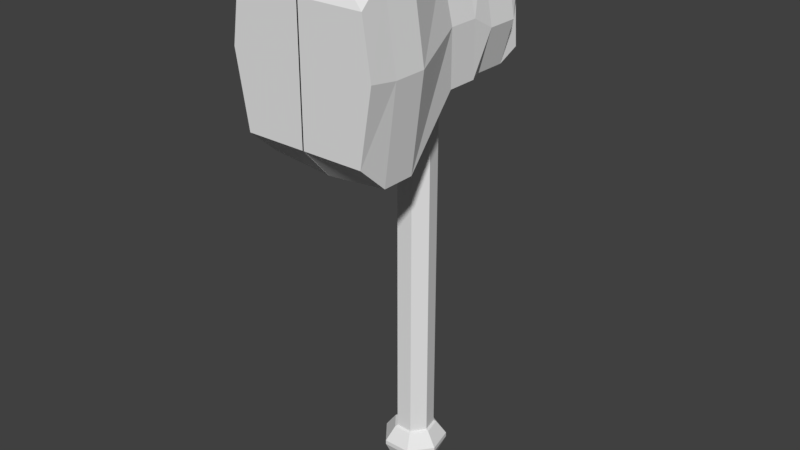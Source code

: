# Source: Fat_Hammer.blend  (saved by Blender 2.77.0; exported with 4.5.12 LTS)
import bpy
from mathutils import Matrix  # noqa: F401  (used for matrix-valued properties, if any)

bpy.ops.wm.read_factory_settings(use_empty=True)
scene = bpy.context.scene
scene.name = 'Scene'

# ---- collections
col_collection_1 = bpy.data.collections.new('Collection 1'); scene.collection.children.link(col_collection_1)

# ---- world
world_world = bpy.data.worlds.new('World'); scene.world = world_world
world_world.color = (0.05088, 0.05088, 0.05088)
world_world.use_sun_shadow = False
world_world.sun_shadow_jitter_overblur = 0.0
world_world.cycles.sampling_method = 'MANUAL'

# ---- meshes
me_cylinder_001 = bpy.data.meshes.new('Cylinder.001')
me_cylinder_001.from_pydata([(0.0, 1.0, -18.48), (0.0, 1.0, 3.612), (0.7818, 0.6235, -18.48), (0.7818, 0.6235, 3.612), (0.9749, -0.2225, -18.48), (0.9749, -0.2225, 3.612), (0.4339, -0.901, -18.48), (0.4339, -0.901, 3.612), (-0.4339, -0.901, -18.48), (-0.4339, -0.901, 3.612), (-0.9749, -0.2225, -18.48), (-0.9749, -0.2225, 3.612), (-0.7818, 0.6235, -18.48), (-0.7818, 0.6235, 3.612), (0.0, 1.0, 2.612), (0.7818, 0.6235, 2.612), (0.9749, -0.2225, 2.612), (0.4339, -0.901, 2.612), (-0.4339, -0.901, 2.612), (-0.9749, -0.2225, 2.612), (-0.7818, 0.6235, 2.612), (-0.7818, 0.6235, -10.21), (-0.9749, -0.2225, -10.21), (-0.4339, -0.901, -10.21), (0.4339, -0.901, -10.21), (0.9749, -0.2225, -10.21), (0.7818, 0.6235, -10.21), (0.0, 1.0, -10.21), (0.0, 1.0, -16.09), (0.7818, 0.6235, -16.09), (0.9749, -0.2225, -16.09), (0.4339, -0.901, -16.09), (-0.4339, -0.901, -16.09), (-0.9749, -0.2225, -16.09), (-0.7818, 0.6235, -16.09), (0.8933, 0.7124, -16.15), (1.315, 1.049, -16.9), (1.114, -0.2543, -16.15), (1.64, -0.3742, -16.9), (0.4958, -1.029, -16.15), (0.7297, -1.515, -16.9), (-0.4958, -1.029, -16.15), (-0.7297, -1.515, -16.9), (-1.114, -0.2543, -16.15), (-1.64, -0.3742, -16.9), (-0.8933, 0.7124, -16.15), (-1.315, 1.049, -16.9), (2.322e-08, 1.682, -16.9), (4.857e-09, 1.143, -16.15), (0.8521, 0.6795, -18.41), (1.315, 1.049, -17.14), (1.063, -0.2425, -18.41), (1.64, -0.3742, -17.14), (0.4729, -0.982, -18.41), (0.7297, -1.515, -17.14), (-0.4729, -0.982, -18.41), (-0.7297, -1.515, -17.14), (-1.063, -0.2425, -18.41), (-1.64, -0.3742, -17.14), (-0.8521, 0.6795, -18.41), (-1.315, 1.049, -17.14), (2.322e-08, 1.682, -17.14), (3.062e-09, 1.09, -18.41)], [], [(14, 1, 3, 15), (15, 3, 5, 16), (16, 5, 7, 17), (17, 7, 9, 18), (18, 9, 11, 19), (3, 1, 13, 11, 9, 7, 5), (19, 11, 13, 20), (20, 13, 1, 14), (0, 2, 4, 6, 8, 10, 12), (21, 20, 14, 27), (22, 19, 20, 21), (23, 18, 19, 22), (24, 17, 18, 23), (25, 16, 17, 24), (26, 15, 16, 25), (27, 14, 15, 26), (37, 30, 31, 39), (61, 47, 36, 50), (39, 31, 32, 41), (41, 32, 33, 43), (43, 33, 34, 45), (45, 34, 28, 48), (0, 62, 49, 2), (28, 27, 26, 29), (12, 59, 62, 0), (10, 57, 59, 12), (8, 55, 57, 10), (6, 53, 55, 8), (4, 51, 53, 6), (2, 49, 51, 4), (50, 36, 38, 52), (48, 28, 29, 35), (52, 38, 40, 54), (54, 40, 42, 56), (56, 42, 44, 58), (58, 44, 46, 60), (60, 46, 47, 61), (48, 35, 36, 47), (35, 37, 38, 36), (37, 39, 40, 38), (39, 41, 42, 40), (41, 43, 44, 42), (43, 45, 46, 44), (45, 48, 47, 46), (60, 61, 62, 59), (58, 60, 59, 57), (56, 58, 57, 55), (54, 56, 55, 53), (52, 54, 53, 51), (50, 52, 51, 49), (61, 50, 49, 62), (35, 29, 30, 37), (29, 26, 25, 30), (30, 25, 24, 31), (31, 24, 23, 32), (32, 23, 22, 33), (33, 22, 21, 34), (34, 21, 27, 28)])
me_cylinder_001.use_remesh_preserve_volume = False
me_cylinder_001.use_remesh_preserve_attributes = False
me_cylinder_001.use_mirror_vertex_groups = False
me_cylinder_001.update()
me_cone_002 = bpy.data.meshes.new('Cone.002')
me_cone_002.from_pydata([(0.0, 1.0, -1.0), (0.7071, 0.7071, -1.0), (1.0, -4.371e-08, -1.0), (0.7071, -0.7071, -1.0), (-8.742e-08, -1.0, -1.0), (0.0, 0.0, 1.0), (-0.7071, -0.7071, -1.0), (-1.0, 1.192e-08, -1.0), (-0.7071, 0.7071, -1.0)], [], [(0, 5, 1), (1, 5, 2), (2, 5, 3), (3, 5, 4), (4, 5, 6), (6, 5, 7), (7, 5, 8), (8, 5, 0), (0, 1, 2, 3, 4, 6, 7, 8)])
me_cone_002.use_remesh_preserve_volume = False
me_cone_002.use_remesh_preserve_attributes = False
me_cone_002.use_mirror_vertex_groups = False
me_cone_002.update()
me_cube_001 = bpy.data.meshes.new('Cube.001')
me_cube_001.from_pydata([(0.2087, 2.216, 0.6218), (0.2226, 2.216, 0.1011), (0.3888, 0.7706, 0.647), (0.3656, 0.7706, -0.1058), (0.3656, 1.142, 0.7756), (0.2204, 1.542, 0.6828), (0.2204, 1.732, 0.6828), (0.2226, 1.875, 0.6989), (-0.004001, 2.216, 0.1011), (-0.004001, 2.216, 0.6218), (-0.004001, 0.7706, 0.647), (-0.004001, 0.7706, -0.1058), (0.3656, 1.142, -0.2604), (0.293, 1.542, 0.05572), (0.293, 1.732, 0.05572), (0.2226, 1.875, 0.03849), (-0.004001, 1.875, 0.7449), (-0.004001, 1.732, 0.6828), (-0.004001, 1.542, 0.6828), (-0.004001, 1.142, 0.8735), (-0.004001, 1.875, 0.04434), (-0.004001, 1.732, 0.05572), (-0.004001, 1.542, 0.05572), (-0.004001, 1.142, -0.2959), (0.3656, 0.9418, 0.7756), (0.3656, 0.9418, -0.2604), (-0.004001, 0.9418, 0.8735), (-0.004001, 0.9418, -0.2959), (0.2226, 2.075, 0.03849), (0.2226, 2.075, 0.6989), (-0.004001, 2.075, 0.7449), (-0.004001, 2.075, 0.04434), (0.3888, 0.7706, 0.647), (0.3656, 0.7706, -0.1058), (-0.004001, 0.7706, 0.647), (-0.004001, 0.7706, -0.1058), (0.4383, 0.7706, 0.3262), (0.2087, 2.216, 0.3423), (-0.004001, 0.7706, 0.3262), (-0.004001, 2.216, 0.3423), (-0.004001, 1.875, 0.3315), (-0.004001, 1.732, 0.38), (-0.004001, 1.542, 0.38), (-0.004001, 1.142, 0.3315), (0.2952, 1.875, 0.3003), (0.293, 1.732, 0.38), (0.293, 1.542, 0.38), (0.4383, 1.142, 0.3003), (-0.004001, 0.9418, 0.3315), (0.4383, 0.9418, 0.3003), (0.2952, 2.075, 0.3003), (-0.004001, 2.075, 0.3315), (0.4383, 0.7706, 0.3262), (-0.004001, 0.7706, 0.3262), (-0.004001, 2.216, 0.6218), (0.2087, 2.216, 0.6218), (0.2087, 2.216, 0.3423), (-0.004001, 2.216, 0.3423)], [], [(41, 21, 22, 42), (39, 37, 1, 8), (49, 36, 3, 25), (31, 8, 1, 28), (40, 20, 21, 41), (51, 31, 20, 40), (36, 2, 32, 52), (29, 0, 9, 30), (48, 27, 11, 38), (24, 4, 19, 26), (42, 22, 23, 43), (4, 5, 18, 19), (5, 6, 17, 18), (6, 7, 16, 17), (27, 23, 12, 25), (23, 22, 13, 12), (22, 21, 14, 13), (21, 20, 15, 14), (50, 44, 15, 28), (44, 45, 14, 15), (45, 46, 13, 14), (46, 47, 12, 13), (11, 27, 25, 3), (2, 24, 26, 10), (43, 23, 27, 48), (47, 49, 25, 12), (37, 50, 28, 1), (7, 29, 30, 16), (39, 8, 31, 51), (20, 31, 28, 15), (52, 53, 35, 33), (38, 11, 35, 53), (2, 10, 34, 32), (11, 3, 33, 35), (10, 38, 53, 34), (32, 34, 53, 52), (9, 39, 51, 30), (0, 29, 50, 37), (4, 24, 49, 47), (19, 43, 48, 26), (5, 4, 47, 46), (6, 5, 46, 45), (7, 6, 45, 44), (29, 7, 44, 50), (18, 42, 43, 19), (26, 48, 38, 10), (3, 36, 52, 33), (30, 51, 40, 16), (16, 40, 41, 17), (24, 2, 36, 49), (39, 9, 54, 57), (17, 41, 42, 18), (9, 0, 55, 54), (37, 39, 57, 56), (0, 37, 56, 55), (54, 55, 56, 57)])
me_cube_001.use_remesh_preserve_volume = False
me_cube_001.use_remesh_preserve_attributes = False
me_cube_001.use_mirror_vertex_groups = False
me_cube_001.update()

# ---- objects
ob_cylinder = bpy.data.objects.new('Cylinder', me_cylinder_001)
ob_cone = bpy.data.objects.new('Cone', me_cone_002)
ob_cube = bpy.data.objects.new('Cube', me_cube_001)

# ---- transforms, parenting, visibility, modifiers, constraints
ob_cylinder.location = (0.002249, -0.06026, 0.283)
ob_cylinder.scale = (0.1157, 0.1157, 0.1157)
ob_cylinder.lineart.crease_threshold = 0.0
ob_cone.location = (0.002753, -0.07054, 1.404)
ob_cone.scale = (0.1075, 0.1075, 0.1075)
ob_cone.lineart.crease_threshold = 0.0
ob_cube.location = (0.001881, -1.695, 0.6149)
ob_cube.lineart.crease_threshold = 0.0
_m = ob_cube.modifiers.new('Mirror', 'MIRROR')

# ---- collection membership
col_collection_1.objects.link(ob_cylinder)
col_collection_1.objects.link(ob_cone)
col_collection_1.objects.link(ob_cube)

# ---- scene / render settings (as saved in the file)
scene.frame_start = 1; scene.frame_end = 250; scene.frame_set(1)
scene.render.engine = 'BLENDER_EEVEE_NEXT'
scene.render.resolution_percentage = 50
scene.render.dither_intensity = 0.0
scene.cycles.use_denoising = False
scene.cycles.samples = 128
scene.cycles.sampling_pattern = 'TABULATED_SOBOL'
scene.cycles.light_sampling_threshold = 0.0
scene.cycles.use_adaptive_sampling = False
scene.cycles.use_light_tree = False
scene.cycles.blur_glossy = 0.0
scene.cycles.sample_clamp_indirect = 0.0
scene.view_settings.view_transform = 'Standard'
bpy.context.view_layer.update()

# ---- added for rendering (the .blend has no active camera and no usable light): camera, sun
cam_auto = bpy.data.cameras.new('AutoCamera')
cam_auto.lens = 50.0
cam_auto.sensor_width = 36.0
cam_auto.clip_end = 1000.0
ob_auto_camera = bpy.data.objects.new('AutoCamera', cam_auto)
scene.collection.objects.link(ob_auto_camera)
ob_auto_camera.location = (3.48758, -4.38464, 2.6161)
ob_auto_camera.rotation_euler = (1.09748, -7.21219e-08, 0.694738)
scene.camera = ob_auto_camera
light_auto_sun = bpy.data.lights.new('AutoSun', 'SUN')
light_auto_sun.energy = 3.0
light_auto_sun.angle = 0.0523599
ob_auto_sun = bpy.data.objects.new('AutoSun', light_auto_sun)
scene.collection.objects.link(ob_auto_sun)
ob_auto_sun.rotation_euler = (0.872665, 0.174533, 0.523599)
bpy.context.view_layer.update()
